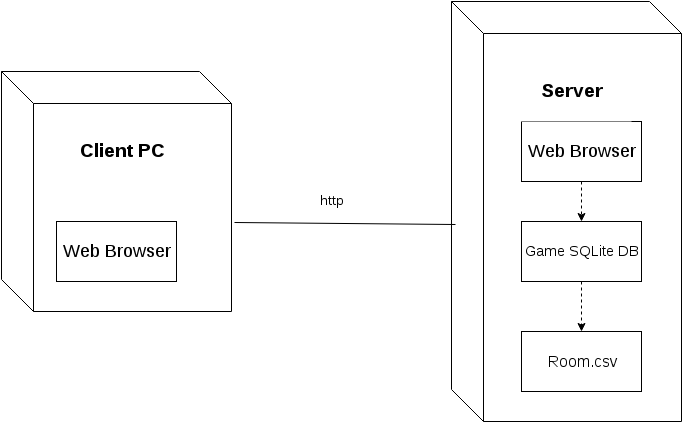

The diagram above was exported from draw.io. Its source (the exported page's mxGraphModel, read from the mxfile embedded in the PNG):
<mxGraphModel dx="1430" dy="741" grid="1" gridSize="10" guides="1" tooltips="1" connect="1" arrows="1" fold="1" page="1" pageScale="1" pageWidth="826" pageHeight="70" background="#ffffff" math="0" shadow="0">
  <root>
    <mxCell id="0" />
    <mxCell id="1" parent="0" />
    <mxCell id="3" value="" style="shape=cube;whiteSpace=wrap;html=1;strokeColor=#000000;size=32;" parent="1" vertex="1">
      <mxGeometry x="80" y="90" width="230" height="240" as="geometry" />
    </mxCell>
    <mxCell id="4" value="&lt;font style=&quot;font-size: 18px&quot;&gt;Web Browser&lt;/font&gt;" style="whiteSpace=wrap;html=1;strokeColor=#000000;" parent="1" vertex="1">
      <mxGeometry x="135" y="240" width="120" height="60" as="geometry" />
    </mxCell>
    <mxCell id="5" value="" style="shape=cube;whiteSpace=wrap;html=1;strokeColor=#000000;size=32;" parent="1" vertex="1">
      <mxGeometry x="530" y="20" width="230" height="420" as="geometry" />
    </mxCell>
    <mxCell id="6" value="&lt;font style=&quot;font-size: 18px&quot;&gt;Web Browser&lt;/font&gt;" style="whiteSpace=wrap;html=1;strokeColor=#000000;" parent="1" vertex="1">
      <mxGeometry x="600" y="140" width="120" height="60" as="geometry" />
    </mxCell>
    <mxCell id="7" value="" style="endArrow=none;html=1;exitX=1.013;exitY=0.629;exitPerimeter=0;entryX=0.017;entryY=0.531;entryPerimeter=0;endFill=0;" parent="1" source="3" target="5" edge="1">
      <mxGeometry width="50" height="50" relative="1" as="geometry">
        <mxPoint x="380" y="270" as="sourcePoint" />
        <mxPoint x="430" y="220" as="targetPoint" />
      </mxGeometry>
    </mxCell>
    <mxCell id="8" value="&lt;font style=&quot;font-size: 14px&quot;&gt;http&lt;/font&gt;" style="text;html=1;strokeColor=none;fillColor=none;align=center;verticalAlign=middle;whiteSpace=wrap;overflow=hidden;" parent="1" vertex="1">
      <mxGeometry x="390" y="210" width="40" height="20" as="geometry" />
    </mxCell>
    <mxCell id="11" value="&lt;span style=&quot;font-size: 16px ; line-height: 19.2px&quot;&gt;Room.csv&lt;/span&gt;" style="whiteSpace=wrap;html=1;strokeColor=#000000;" parent="1" vertex="1">
      <mxGeometry x="600" y="350" width="120" height="60" as="geometry" />
    </mxCell>
    <mxCell id="12" value="&lt;font style=&quot;font-size: 19px&quot;&gt;&lt;b&gt;Client PC&lt;/b&gt;&lt;/font&gt;" style="whiteSpace=wrap;html=1;strokeColor=none;fillColor=#ffffff;" parent="1" vertex="1">
      <mxGeometry x="140" y="140" width="120" height="60" as="geometry" />
    </mxCell>
    <mxCell id="13" value="&lt;font style=&quot;font-size: 19px&quot;&gt;&lt;b&gt;Server&lt;/b&gt;&lt;/font&gt;" style="whiteSpace=wrap;html=1;strokeColor=none;fillColor=#ffffff;" parent="1" vertex="1">
      <mxGeometry x="590" y="80" width="120" height="60" as="geometry" />
    </mxCell>
    <mxCell id="15" value="&lt;span&gt;&lt;font style=&quot;font-size: 15px&quot;&gt;Game SQLite DB&lt;/font&gt;&lt;/span&gt;&lt;br&gt;" style="whiteSpace=wrap;html=1;strokeColor=#000000;" parent="1" vertex="1">
      <mxGeometry x="600" y="240" width="120" height="60" as="geometry" />
    </mxCell>
    <mxCell id="16" value="" style="endArrow=classic;html=1;exitX=0.5;exitY=1;entryX=0.5;entryY=0;dashed=1;" parent="1" source="15" target="11" edge="1">
      <mxGeometry width="50" height="50" relative="1" as="geometry">
        <mxPoint x="730" y="340" as="sourcePoint" />
        <mxPoint x="780" y="290" as="targetPoint" />
      </mxGeometry>
    </mxCell>
    <mxCell id="19" value="" style="endArrow=classic;html=1;exitX=0.5;exitY=1;entryX=0.5;entryY=0;dashed=1;" parent="1" source="6" target="15" edge="1">
      <mxGeometry width="50" height="50" relative="1" as="geometry">
        <mxPoint x="820" y="300" as="sourcePoint" />
        <mxPoint x="870" y="250" as="targetPoint" />
      </mxGeometry>
    </mxCell>
  </root>
</mxGraphModel>